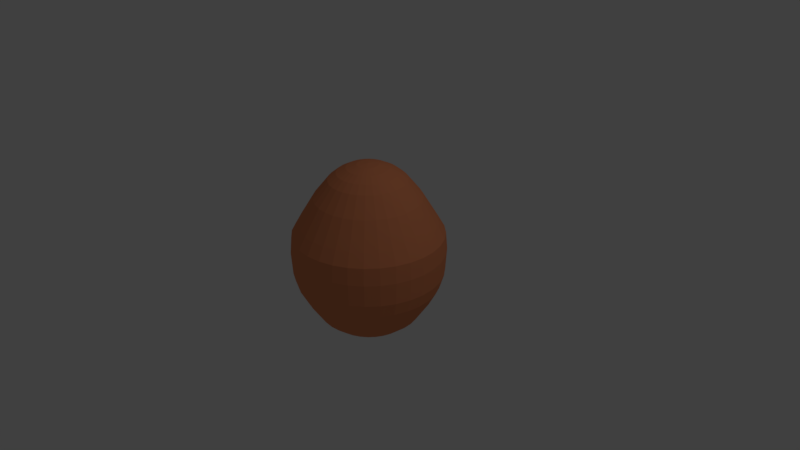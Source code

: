 # Source: batata.blend  (saved by Blender 2.80.75; exported with 4.5.12 LTS)
import bpy
from mathutils import Matrix  # noqa: F401  (used for matrix-valued properties, if any)

bpy.ops.wm.read_factory_settings(use_empty=True)
scene = bpy.context.scene
scene.name = 'Scene'

# ---- collections
col_collection_1 = bpy.data.collections.new('Collection 1'); scene.collection.children.link(col_collection_1)

# ---- materials (node trees are filled in below, after node groups)
mat_material_001 = bpy.data.materials.new('Material.001')
mat_material_001.alpha_threshold = 0.0
mat_material_001.use_transparent_shadow = False
mat_material_001.diffuse_color = (0.8, 0.2654, 0.1182, 1.0)
mat_material_001.roughness = 0.5

# ---- material node trees

# ---- world
world_world = bpy.data.worlds.new('World'); scene.world = world_world
world_world.color = (0.05088, 0.05088, 0.05088)
world_world.use_sun_shadow = False
world_world.sun_shadow_jitter_overblur = 0.0
world_world.cycles.sampling_method = 'MANUAL'

# ---- cameras
cam_camera = bpy.data.cameras.new('Camera')
cam_camera.clip_end = 100.0
cam_camera.lens = 35.0
cam_camera.sensor_width = 32.0
cam_camera.sensor_height = 18.0
cam_camera.ortho_scale = 7.314
cam_camera.dof.focus_distance = 0.0
cam_camera.dof.aperture_fstop = 128.0

# ---- lights
light_lamp = bpy.data.lights.new('Lamp', 'POINT')
light_lamp.transmission_factor = 0.0
light_lamp.cutoff_distance = 30.0
light_lamp.energy = 100.0
light_lamp.shadow_buffer_clip_start = 1.001
light_lamp.shadow_soft_size = 0.1
light_lamp.shadow_maximum_resolution = 0.006
light_lamp.use_absolute_resolution = True

# ---- meshes
me_sphere = bpy.data.meshes.new('Sphere')
me_sphere.from_pydata([(3.15e-08, 0.1388, 1.246), (3.15e-08, 0.2722, 1.205), (3.15e-08, 0.3951, 1.14), (3.15e-08, 0.5029, 1.051), (1.751e-08, 0.6909, 0.8147), (2.852e-09, 0.8891, 0.4863), (3.962e-10, 0.9799, 0.3251), (3.962e-10, 0.9991, 0.09868), (0.0, 0.9808, -0.1951), (6.602e-09, 0.5149, -0.9369), (0.02707, 0.1361, 1.246), (0.0531, 0.2669, 1.205), (0.07709, 0.3875, 1.14), (0.09811, 0.4933, 1.051), (0.1348, 0.6776, 0.8147), (0.1734, 0.872, 0.4863), (0.1912, 0.9611, 0.3251), (0.1949, 0.9799, 0.09868), (0.1913, 0.9619, -0.1951), (0.1802, 0.9061, -0.3827), (0.1622, 0.8155, -0.5556), (0.1279, 0.6428, -0.8217), (0.1005, 0.505, -0.9369), (0.0692, 0.3479, -1.023), (0.03528, 0.1773, -1.075), (0.0531, 0.1282, 1.246), (0.1042, 0.2515, 1.205), (0.1512, 0.3651, 1.14), (0.1925, 0.4646, 1.051), (0.2644, 0.6383, 0.8147), (0.3402, 0.8214, 0.4863), (0.375, 0.9053, 0.3251), (0.3823, 0.9231, 0.09868), (0.3753, 0.9061, -0.1951), (0.3536, 0.8536, -0.3827), (0.3182, 0.7682, -0.5556), (0.2508, 0.6055, -0.8217), (0.1971, 0.4757, -0.9369), (0.1357, 0.3277, -1.023), (0.0692, 0.1671, -1.075), (0.07709, 0.1154, 1.246), (0.1512, 0.2263, 1.205), (0.2195, 0.3285, 1.14), (0.2794, 0.4182, 1.051), (0.3839, 0.5745, 0.8147), (0.4939, 0.7392, 0.4863), (0.5444, 0.8148, 0.3251), (0.5551, 0.8307, 0.09868), (0.5449, 0.8155, -0.1951), (0.5133, 0.7682, -0.3827), (0.4619, 0.6913, -0.5556), (0.3641, 0.5449, -0.8217), (0.2861, 0.4282, -0.9369), (0.1971, 0.2949, -1.023), (0.1005, 0.1503, -1.075), (0.09811, 0.09811, 1.246), (0.1925, 0.1925, 1.205), (0.2794, 0.2794, 1.14), (0.3556, 0.3556, 1.051), (0.4886, 0.4886, 0.8147), (0.6287, 0.6287, 0.4863), (0.6929, 0.6929, 0.3251), (0.7065, 0.7065, 0.09868), (0.6935, 0.6935, -0.1951), (0.6533, 0.6533, -0.3827), (0.5879, 0.5879, -0.5556), (0.4634, 0.4634, -0.8217), (0.3641, 0.3641, -0.9369), (0.2508, 0.2508, -1.023), (0.1279, 0.1279, -1.075), (0.1154, 0.07709, 1.246), (0.2263, 0.1512, 1.205), (0.3285, 0.2195, 1.14), (0.4182, 0.2794, 1.051), (0.5745, 0.3839, 0.8147), (0.7392, 0.4939, 0.4863), (0.8148, 0.5444, 0.3251), (0.8307, 0.5551, 0.09868), (0.8155, 0.5449, -0.1951), (0.7682, 0.5133, -0.3827), (0.6913, 0.4619, -0.5556), (0.5449, 0.3641, -0.8217), (0.4282, 0.2861, -0.9369), (0.2949, 0.1971, -1.023), (0.1503, 0.1005, -1.075), (0.1282, 0.0531, 1.246), (0.2515, 0.1042, 1.205), (0.3651, 0.1512, 1.14), (0.4646, 0.1925, 1.051), (0.6383, 0.2644, 0.8147), (0.8214, 0.3402, 0.4863), (0.9053, 0.375, 0.3251), (0.9231, 0.3823, 0.09868), (0.9061, 0.3753, -0.1951), (0.8536, 0.3536, -0.3827), (0.7682, 0.3182, -0.5556), (0.6055, 0.2508, -0.8217), (0.4757, 0.1971, -0.9369), (0.3277, 0.1357, -1.023), (0.1671, 0.0692, -1.075), (0.1361, 0.02707, 1.246), (0.2669, 0.0531, 1.205), (0.3875, 0.07709, 1.14), (0.4933, 0.09811, 1.051), (0.6776, 0.1348, 0.8147), (0.872, 0.1734, 0.4863), (0.9611, 0.1912, 0.3251), (0.9799, 0.1949, 0.09868), (0.9619, 0.1913, -0.1951), (0.9061, 0.1802, -0.3827), (0.8155, 0.1622, -0.5556), (0.6428, 0.1279, -0.8217), (0.505, 0.1005, -0.9369), (0.3479, 0.0692, -1.023), (0.1773, 0.03528, -1.075), (0.1388, -3.15e-07, 1.246), (0.2722, -3.097e-07, 1.205), (0.3951, -3.044e-07, 1.14), (0.5029, -3.097e-07, 1.051), (0.6909, -3.239e-07, 0.8147), (0.8891, -2.733e-07, 0.4863), (0.9799, -3.933e-07, 0.3251), (0.9991, -3.784e-07, 0.09868), (0.9808, -3.937e-07, -0.1951), (0.9239, -2.298e-07, -0.3827), (0.8315, -3.341e-07, -0.5556), (0.6554, -3.162e-07, -0.8217), (0.5149, -3.369e-07, -0.9369), (0.3547, -3.024e-07, -1.023), (0.1808, -3.058e-07, -1.075), (0.1361, -0.02707, 1.246), (0.2669, -0.0531, 1.205), (0.3875, -0.07709, 1.14), (0.4933, -0.09811, 1.051), (0.6776, -0.1348, 0.8147), (0.872, -0.1734, 0.4863), (0.9611, -0.1912, 0.3251), (0.9799, -0.1949, 0.09868), (0.9619, -0.1913, -0.1951), (0.9061, -0.1802, -0.3827), (0.8155, -0.1622, -0.5556), (0.6428, -0.1279, -0.8217), (0.505, -0.1005, -0.9369), (0.3479, -0.0692, -1.023), (0.1773, -0.03528, -1.075), (0.1282, -0.0531, 1.246), (0.2515, -0.1042, 1.205), (0.3651, -0.1512, 1.14), (0.4646, -0.1925, 1.051), (0.6383, -0.2644, 0.8147), (0.8214, -0.3402, 0.4863), (0.9053, -0.375, 0.3251), (0.9231, -0.3823, 0.09868), (0.9061, -0.3753, -0.1951), (0.8536, -0.3536, -0.3827), (0.7682, -0.3182, -0.5556), (0.6055, -0.2508, -0.8217), (0.4757, -0.1971, -0.9369), (0.3277, -0.1357, -1.023), (0.1671, -0.0692, -1.075), (0.1154, -0.07709, 1.246), (0.2263, -0.1512, 1.205), (0.3285, -0.2195, 1.14), (0.4182, -0.2794, 1.051), (0.5745, -0.3839, 0.8147), (0.7392, -0.4939, 0.4863), (0.8148, -0.5444, 0.3251), (0.8307, -0.5551, 0.09868), (0.8155, -0.5449, -0.1951), (0.7682, -0.5133, -0.3827), (0.6913, -0.4619, -0.5556), (0.5449, -0.3641, -0.8217), (0.4282, -0.2861, -0.9369), (0.2949, -0.1971, -1.023), (0.1503, -0.1005, -1.075), (0.09811, -0.09811, 1.246), (0.1925, -0.1925, 1.205), (0.2794, -0.2794, 1.14), (0.3556, -0.3556, 1.051), (0.4886, -0.4886, 0.8147), (0.6287, -0.6287, 0.4863), (0.6929, -0.6929, 0.3251), (0.7065, -0.7065, 0.09868), (0.6935, -0.6935, -0.1951), (0.6533, -0.6533, -0.3827), (0.5879, -0.5879, -0.5556), (0.4634, -0.4634, -0.8217), (0.3641, -0.3641, -0.9369), (0.2508, -0.2508, -1.023), (0.1279, -0.1279, -1.075), (0.07709, -0.1154, 1.246), (0.1512, -0.2263, 1.205), (0.2195, -0.3285, 1.14), (0.2794, -0.4182, 1.051), (0.3839, -0.5745, 0.8147), (0.4939, -0.7392, 0.4863), (0.5444, -0.8148, 0.3251), (0.5551, -0.8307, 0.09868), (0.5449, -0.8155, -0.1951), (0.5133, -0.7682, -0.3827), (0.4619, -0.6913, -0.5556), (0.3641, -0.5449, -0.8217), (0.2861, -0.4282, -0.9369), (0.1971, -0.2949, -1.023), (0.1005, -0.1503, -1.075), (6.602e-09, -3.224e-07, -1.093), (0.0531, -0.1282, 1.246), (0.1042, -0.2515, 1.205), (0.1512, -0.3651, 1.14), (0.1925, -0.4646, 1.051), (0.2644, -0.6383, 0.8147), (0.3402, -0.8214, 0.4863), (0.375, -0.9053, 0.3251), (0.3823, -0.9231, 0.09868), (0.3753, -0.9061, -0.1951), (0.3536, -0.8536, -0.3827), (0.3182, -0.7682, -0.5556), (0.2508, -0.6055, -0.8217), (0.1971, -0.4757, -0.9369), (0.1357, -0.3277, -1.023), (0.0692, -0.1671, -1.075), (0.02707, -0.1361, 1.246), (0.0531, -0.2669, 1.205), (0.07709, -0.3875, 1.14), (0.09811, -0.4933, 1.051), (0.1348, -0.6776, 0.8147), (0.1734, -0.872, 0.4863), (0.1912, -0.9611, 0.3251), (0.1949, -0.9799, 0.09868), (0.1913, -0.9619, -0.1951), (0.1802, -0.9061, -0.3827), (0.1622, -0.8155, -0.5556), (0.1279, -0.6428, -0.8217), (0.1005, -0.505, -0.9369), (0.0692, -0.3479, -1.023), (0.03528, -0.1773, -1.075), (2.638e-08, -0.1388, 1.246), (6.082e-08, -0.2722, 1.205), (5.022e-08, -0.3951, 1.14), (1.313e-08, -0.5029, 1.051), (-5.349e-08, -0.6909, 0.8147), (6.402e-08, -0.8891, 0.4863), (-8.497e-08, -0.9799, 0.3251), (-9.986e-08, -0.9991, 0.09868), (-8.544e-08, -0.9808, -0.1951), (6.357e-08, -0.9239, -0.3827), (-8.544e-08, -0.8315, -0.5556), (-1.735e-08, -0.6554, -0.8217), (-3.536e-09, -0.5149, -0.9369), (1.028e-08, -0.3547, -1.023), (1.028e-08, -0.1808, -1.075), (-0.02707, -0.1361, 1.246), (-0.0531, -0.2669, 1.205), (-0.07709, -0.3875, 1.14), (-0.09811, -0.4933, 1.051), (-0.1348, -0.6776, 0.8147), (-0.1734, -0.872, 0.4863), (-0.1912, -0.9611, 0.3251), (-0.1949, -0.9799, 0.09868), (-0.1913, -0.9619, -0.1951), (-0.1802, -0.9061, -0.3827), (-0.1622, -0.8155, -0.5556), (-0.1279, -0.6428, -0.8217), (-0.1005, -0.505, -0.9369), (-0.0692, -0.3479, -1.023), (-0.03528, -0.1773, -1.075), (-0.0531, -0.1282, 1.246), (-0.1042, -0.2515, 1.205), (-0.1512, -0.3651, 1.14), (-0.1925, -0.4646, 1.051), (-0.2644, -0.6383, 0.8147), (-0.3402, -0.8214, 0.4863), (-0.375, -0.9053, 0.3251), (-0.3823, -0.9231, 0.09868), (-0.3753, -0.9061, -0.1951), (-0.3536, -0.8536, -0.3827), (-0.3182, -0.7682, -0.5556), (-0.2508, -0.6055, -0.8217), (-0.1971, -0.4757, -0.9369), (-0.1357, -0.3277, -1.023), (-0.0692, -0.1671, -1.075), (-0.07709, -0.1154, 1.246), (-0.1512, -0.2263, 1.205), (-0.2195, -0.3285, 1.14), (-0.2794, -0.4182, 1.051), (-0.3839, -0.5745, 0.8147), (-0.4939, -0.7392, 0.4863), (-0.5444, -0.8148, 0.3251), (-0.5551, -0.8307, 0.09868), (-0.5449, -0.8155, -0.1951), (-0.5133, -0.7682, -0.3827), (-0.4619, -0.6913, -0.5556), (-0.3641, -0.5449, -0.8217), (-0.2861, -0.4282, -0.9369), (-0.1971, -0.2949, -1.023), (-0.1005, -0.1503, -1.075), (-1.324e-07, -4.783e-07, 1.26), (-0.09811, -0.09811, 1.246), (-0.1925, -0.1925, 1.205), (-0.2794, -0.2794, 1.14), (-0.3556, -0.3556, 1.051), (-0.4886, -0.4886, 0.8147), (-0.6287, -0.6287, 0.4863), (-0.6929, -0.6929, 0.3251), (-0.7065, -0.7065, 0.09868), (-0.6935, -0.6935, -0.1951), (-0.6533, -0.6533, -0.3827), (-0.5879, -0.5879, -0.5556), (-0.4634, -0.4634, -0.8217), (-0.3641, -0.3641, -0.9369), (-0.2508, -0.2508, -1.023), (-0.1279, -0.1279, -1.075), (-0.1154, -0.07709, 1.246), (-0.2263, -0.1512, 1.205), (-0.3285, -0.2195, 1.14), (-0.4182, -0.2794, 1.051), (-0.5745, -0.3839, 0.8147), (-0.7392, -0.4939, 0.4863), (-0.8148, -0.5444, 0.3251), (-0.8307, -0.5551, 0.09868), (-0.8155, -0.5449, -0.1951), (-0.7682, -0.5133, -0.3827), (-0.6913, -0.4619, -0.5556), (-0.5449, -0.3641, -0.8217), (-0.4282, -0.2861, -0.9369), (-0.2949, -0.1971, -1.023), (-0.1503, -0.1005, -1.075), (-0.1282, -0.0531, 1.246), (-0.2515, -0.1042, 1.205), (-0.3651, -0.1512, 1.14), (-0.4646, -0.1925, 1.051), (-0.6383, -0.2644, 0.8147), (-0.8214, -0.3402, 0.4863), (-0.9053, -0.375, 0.3251), (-0.9231, -0.3823, 0.09868), (-0.9061, -0.3753, -0.1951), (-0.8536, -0.3536, -0.3827), (-0.7682, -0.3182, -0.5556), (-0.6055, -0.2508, -0.8217), (-0.4757, -0.1971, -0.9369), (-0.3277, -0.1357, -1.023), (-0.1671, -0.0692, -1.075), (-0.1361, -0.02707, 1.246), (-0.2669, -0.0531, 1.205), (-0.3875, -0.07709, 1.14), (-0.4933, -0.09811, 1.051), (-0.6776, -0.1348, 0.8147), (-0.872, -0.1734, 0.4863), (-0.9611, -0.1912, 0.3251), (-0.9799, -0.1949, 0.09868), (-0.9619, -0.1913, -0.1951), (-0.9061, -0.1802, -0.3827), (-0.8155, -0.1622, -0.5556), (-0.6428, -0.1279, -0.8217), (-0.505, -0.1005, -0.9369), (-0.3479, -0.0692, -1.023), (-0.1773, -0.03528, -1.075), (-0.1388, -3.044e-07, 1.246), (-0.2722, -2.832e-07, 1.205), (-0.3951, -2.832e-07, 1.14), (-0.5029, -2.143e-07, 1.051), (-0.6909, -1.629e-07, 0.8147), (-0.8891, -3.163e-07, 0.4863), (-0.9799, -9.553e-08, 0.3251), (-0.9991, -1.402e-07, 0.09868), (-0.9808, -9.567e-08, -0.1951), (-0.9239, -3.192e-07, -0.3827), (-0.8315, -1.404e-07, -0.5556), (-0.6554, -1.919e-07, -0.8217), (-0.5149, -2.609e-07, -0.9369), (-0.3547, -2.54e-07, -1.023), (-0.1808, -3.127e-07, -1.075), (-0.1361, 0.02707, 1.246), (-0.2669, 0.0531, 1.205), (-0.3875, 0.07709, 1.14), (-0.4933, 0.09811, 1.051), (-0.6776, 0.1348, 0.8147), (-0.872, 0.1734, 0.4863), (-0.9611, 0.1912, 0.3251), (-0.9799, 0.1949, 0.09868), (-0.9619, 0.1913, -0.1951), (-0.9061, 0.1802, -0.3827), (-0.8155, 0.1622, -0.5556), (-0.6428, 0.1279, -0.8217), (-0.505, 0.1005, -0.9369), (-0.3479, 0.0692, -1.023), (-0.1773, 0.03528, -1.075), (-0.1282, 0.0531, 1.246), (-0.2515, 0.1042, 1.205), (-0.3651, 0.1512, 1.14), (-0.4646, 0.1925, 1.051), (-0.6383, 0.2644, 0.8147), (-0.8214, 0.3402, 0.4863), (-0.9053, 0.375, 0.3251), (-0.9231, 0.3823, 0.09868), (-0.9061, 0.3753, -0.1951), (-0.8536, 0.3536, -0.3827), (-0.7682, 0.3182, -0.5556), (-0.6055, 0.2508, -0.8217), (-0.4757, 0.1971, -0.9369), (-0.3277, 0.1357, -1.023), (-0.1671, 0.0692, -1.075), (-0.1154, 0.07709, 1.246), (-0.2263, 0.1512, 1.205), (-0.3285, 0.2195, 1.14), (-0.4182, 0.2794, 1.051), (-0.5745, 0.3839, 0.8147), (-0.7392, 0.4939, 0.4863), (-0.8148, 0.5444, 0.3251), (-0.8307, 0.5551, 0.09868), (-0.8155, 0.5449, -0.1951), (-0.7682, 0.5133, -0.3827), (-0.6913, 0.4619, -0.5556), (-0.5449, 0.3641, -0.8217), (-0.4282, 0.2861, -0.9369), (-0.2949, 0.1971, -1.023), (-0.1503, 0.1005, -1.075), (-0.09811, 0.09811, 1.246), (-0.1925, 0.1925, 1.205), (-0.2794, 0.2794, 1.14), (-0.3556, 0.3556, 1.051), (-0.4886, 0.4886, 0.8147), (-0.6287, 0.6287, 0.4863), (-0.6929, 0.6929, 0.3251), (-0.7065, 0.7065, 0.09868), (-0.6935, 0.6935, -0.1951), (-0.6533, 0.6533, -0.3827), (-0.5879, 0.5879, -0.5556), (-0.4634, 0.4634, -0.8217), (-0.3641, 0.3641, -0.9369), (-0.2508, 0.2508, -1.023), (-0.1279, 0.1279, -1.075), (-0.07709, 0.1154, 1.246), (-0.1512, 0.2263, 1.205), (-0.2195, 0.3285, 1.14), (-0.2794, 0.4182, 1.051), (-0.3839, 0.5745, 0.8147), (-0.4939, 0.7392, 0.4863), (-0.5444, 0.8148, 0.3251), (-0.5551, 0.8307, 0.09868), (-0.5449, 0.8155, -0.1951), (-0.5133, 0.7682, -0.3827), (-0.4619, 0.6913, -0.5556), (-0.3641, 0.5449, -0.8217), (-0.2861, 0.4282, -0.9369), (-0.1971, 0.2949, -1.023), (-0.1005, 0.1503, -1.075), (-0.0531, 0.1282, 1.246), (-0.1042, 0.2515, 1.205), (-0.1512, 0.3651, 1.14), (-0.1925, 0.4646, 1.051), (-0.2644, 0.6383, 0.8147), (-0.3402, 0.8214, 0.4863), (-0.375, 0.9053, 0.3251), (-0.3823, 0.9231, 0.09868), (-0.3753, 0.9061, -0.1951), (-0.3536, 0.8536, -0.3827), (-0.3182, 0.7682, -0.5556), (-0.2508, 0.6055, -0.8217), (-0.1971, 0.4757, -0.9369), (-0.1357, 0.3277, -1.023), (-0.0692, 0.1671, -1.075), (-0.02707, 0.1361, 1.246), (-0.0531, 0.2669, 1.205), (-0.07709, 0.3875, 1.14), (-0.09811, 0.4933, 1.051), (-0.1348, 0.6776, 0.8147), (-0.1734, 0.872, 0.4863), (-0.1912, 0.9611, 0.3251), (-0.1949, 0.9799, 0.09868), (-0.1913, 0.9619, -0.1951), (-0.1802, 0.9061, -0.3827), (-0.1622, 0.8155, -0.5556), (-0.1279, 0.6428, -0.8217), (-0.1005, 0.505, -0.9369), (-0.0692, 0.3479, -1.023), (-0.03528, 0.1773, -1.075), (6.357e-08, 0.9239, -0.3827), (2.722e-07, 0.8315, -0.5556), (1.484e-07, 0.6554, -0.8217), (7.933e-08, 0.3547, -1.023), (2.063e-08, 0.1808, -1.075), (1.024e-08, 0.7892, 0.6519), (0.154, 0.774, 0.6519), (0.302, 0.7291, 0.6519), (0.4384, 0.6562, 0.6519), (0.558, 0.558, 0.6519), (0.6562, 0.4384, 0.6519), (0.7291, 0.302, 0.6519), (0.774, 0.154, 0.6519), (0.7892, -2.988e-07, 0.6519), (0.774, -0.154, 0.6519), (0.7291, -0.302, 0.6519), (0.6562, -0.4384, 0.6519), (0.558, -0.558, 0.6519), (0.4384, -0.6562, 0.6519), (0.302, -0.7291, 0.6519), (0.154, -0.774, 0.6519), (4.772e-09, -0.7892, 0.6519), (-0.154, -0.774, 0.6519), (-0.302, -0.7291, 0.6519), (-0.4384, -0.6562, 0.6519), (-0.558, -0.558, 0.6519), (-0.6562, -0.4384, 0.6519), (-0.7291, -0.302, 0.6519), (-0.774, -0.154, 0.6519), (-0.7892, -2.39e-07, 0.6519), (-0.774, 0.154, 0.6519), (-0.7291, 0.302, 0.6519), (-0.6562, 0.4384, 0.6519), (-0.558, 0.558, 0.6519), (-0.4384, 0.6562, 0.6519), (-0.302, 0.7291, 0.6519), (-0.154, 0.774, 0.6519)], [], [(6, 5, 15, 16), (481, 480, 23, 24), (7, 6, 16, 17), (0, 296, 10), (205, 481, 24), (8, 7, 17, 18), (1, 0, 10, 11), (477, 8, 18, 19), (2, 1, 11, 12), (478, 477, 19, 20), (3, 2, 12, 13), (479, 478, 20, 21), (4, 3, 13, 14), (9, 479, 21, 22), (482, 4, 14, 483), (480, 9, 22, 23), (483, 14, 29, 484), (23, 22, 37, 38), (16, 15, 30, 31), (24, 23, 38, 39), (17, 16, 31, 32), (10, 296, 25), (205, 24, 39), (18, 17, 32, 33), (11, 10, 25, 26), (19, 18, 33, 34), (12, 11, 26, 27), (20, 19, 34, 35), (13, 12, 27, 28), (21, 20, 35, 36), (14, 13, 28, 29), (22, 21, 36, 37), (34, 33, 48, 49), (27, 26, 41, 42), (35, 34, 49, 50), (28, 27, 42, 43), (36, 35, 50, 51), (29, 28, 43, 44), (37, 36, 51, 52), (484, 29, 44, 485), (38, 37, 52, 53), (31, 30, 45, 46), (39, 38, 53, 54), (32, 31, 46, 47), (25, 296, 40), (205, 39, 54), (33, 32, 47, 48), (26, 25, 40, 41), (53, 52, 67, 68), (46, 45, 60, 61), (54, 53, 68, 69), (47, 46, 61, 62), (40, 296, 55), (205, 54, 69), (48, 47, 62, 63), (41, 40, 55, 56), (49, 48, 63, 64), (42, 41, 56, 57), (50, 49, 64, 65), (43, 42, 57, 58), (51, 50, 65, 66), (44, 43, 58, 59), (52, 51, 66, 67), (485, 44, 59, 486), (57, 56, 71, 72), (65, 64, 79, 80), (58, 57, 72, 73), (66, 65, 80, 81), (59, 58, 73, 74), (67, 66, 81, 82), (486, 59, 74, 487), (68, 67, 82, 83), (61, 60, 75, 76), (69, 68, 83, 84), (62, 61, 76, 77), (55, 296, 70), (205, 69, 84), (63, 62, 77, 78), (56, 55, 70, 71), (64, 63, 78, 79), (76, 75, 90, 91), (84, 83, 98, 99), (77, 76, 91, 92), (70, 296, 85), (205, 84, 99), (78, 77, 92, 93), (71, 70, 85, 86), (79, 78, 93, 94), (72, 71, 86, 87), (80, 79, 94, 95), (73, 72, 87, 88), (81, 80, 95, 96), (74, 73, 88, 89), (82, 81, 96, 97), (487, 74, 89, 488), (83, 82, 97, 98), (95, 94, 109, 110), (88, 87, 102, 103), (96, 95, 110, 111), (89, 88, 103, 104), (97, 96, 111, 112), (488, 89, 104, 489), (98, 97, 112, 113), (91, 90, 105, 106), (99, 98, 113, 114), (92, 91, 106, 107), (85, 296, 100), (205, 99, 114), (93, 92, 107, 108), (86, 85, 100, 101), (94, 93, 108, 109), (87, 86, 101, 102), (114, 113, 128, 129), (107, 106, 121, 122), (100, 296, 115), (205, 114, 129), (108, 107, 122, 123), (101, 100, 115, 116), (109, 108, 123, 124), (102, 101, 116, 117), (110, 109, 124, 125), (103, 102, 117, 118), (111, 110, 125, 126), (104, 103, 118, 119), (112, 111, 126, 127), (489, 104, 119, 490), (113, 112, 127, 128), (106, 105, 120, 121), (126, 125, 140, 141), (119, 118, 133, 134), (127, 126, 141, 142), (490, 119, 134, 491), (128, 127, 142, 143), (121, 120, 135, 136), (129, 128, 143, 144), (122, 121, 136, 137), (115, 296, 130), (205, 129, 144), (123, 122, 137, 138), (116, 115, 130, 131), (124, 123, 138, 139), (117, 116, 131, 132), (125, 124, 139, 140), (118, 117, 132, 133), (130, 296, 145), (205, 144, 159), (138, 137, 152, 153), (131, 130, 145, 146), (139, 138, 153, 154), (132, 131, 146, 147), (140, 139, 154, 155), (133, 132, 147, 148), (141, 140, 155, 156), (134, 133, 148, 149), (142, 141, 156, 157), (491, 134, 149, 492), (143, 142, 157, 158), (136, 135, 150, 151), (144, 143, 158, 159), (137, 136, 151, 152), (149, 148, 163, 164), (157, 156, 171, 172), (492, 149, 164, 493), (158, 157, 172, 173), (151, 150, 165, 166), (159, 158, 173, 174), (152, 151, 166, 167), (145, 296, 160), (205, 159, 174), (153, 152, 167, 168), (146, 145, 160, 161), (154, 153, 168, 169), (147, 146, 161, 162), (155, 154, 169, 170), (148, 147, 162, 163), (156, 155, 170, 171), (168, 167, 182, 183), (161, 160, 175, 176), (169, 168, 183, 184), (162, 161, 176, 177), (170, 169, 184, 185), (163, 162, 177, 178), (171, 170, 185, 186), (164, 163, 178, 179), (172, 171, 186, 187), (493, 164, 179, 494), (173, 172, 187, 188), (166, 165, 180, 181), (174, 173, 188, 189), (167, 166, 181, 182), (160, 296, 175), (205, 174, 189), (187, 186, 201, 202), (494, 179, 194, 495), (188, 187, 202, 203), (181, 180, 195, 196), (189, 188, 203, 204), (182, 181, 196, 197), (175, 296, 190), (205, 189, 204), (183, 182, 197, 198), (176, 175, 190, 191), (184, 183, 198, 199), (177, 176, 191, 192), (185, 184, 199, 200), (178, 177, 192, 193), (186, 185, 200, 201), (179, 178, 193, 194), (191, 190, 206, 207), (199, 198, 214, 215), (192, 191, 207, 208), (200, 199, 215, 216), (193, 192, 208, 209), (201, 200, 216, 217), (194, 193, 209, 210), (202, 201, 217, 218), (495, 194, 210, 496), (203, 202, 218, 219), (196, 195, 211, 212), (204, 203, 219, 220), (197, 196, 212, 213), (190, 296, 206), (205, 204, 220), (198, 197, 213, 214), (496, 210, 225, 497), (219, 218, 233, 234), (212, 211, 226, 227), (220, 219, 234, 235), (213, 212, 227, 228), (206, 296, 221), (205, 220, 235), (214, 213, 228, 229), (207, 206, 221, 222), (215, 214, 229, 230), (208, 207, 222, 223), (216, 215, 230, 231), (209, 208, 223, 224), (217, 216, 231, 232), (210, 209, 224, 225), (218, 217, 232, 233), (230, 229, 244, 245), (223, 222, 237, 238), (231, 230, 245, 246), (224, 223, 238, 239), (232, 231, 246, 247), (225, 224, 239, 240), (233, 232, 247, 248), (497, 225, 240, 498), (234, 233, 248, 249), (227, 226, 241, 242), (235, 234, 249, 250), (228, 227, 242, 243), (221, 296, 236), (205, 235, 250), (229, 228, 243, 244), (222, 221, 236, 237), (249, 248, 263, 264), (242, 241, 256, 257), (250, 249, 264, 265), (243, 242, 257, 258), (236, 296, 251), (205, 250, 265), (244, 243, 258, 259), (237, 236, 251, 252), (245, 244, 259, 260), (238, 237, 252, 253), (246, 245, 260, 261), (239, 238, 253, 254), (247, 246, 261, 262), (240, 239, 254, 255), (248, 247, 262, 263), (498, 240, 255, 499), (261, 260, 275, 276), (254, 253, 268, 269), (262, 261, 276, 277), (255, 254, 269, 270), (263, 262, 277, 278), (499, 255, 270, 500), (264, 263, 278, 279), (257, 256, 271, 272), (265, 264, 279, 280), (258, 257, 272, 273), (251, 296, 266), (205, 265, 280), (259, 258, 273, 274), (252, 251, 266, 267), (260, 259, 274, 275), (253, 252, 267, 268), (280, 279, 294, 295), (273, 272, 287, 288), (266, 296, 281), (205, 280, 295), (274, 273, 288, 289), (267, 266, 281, 282), (275, 274, 289, 290), (268, 267, 282, 283), (276, 275, 290, 291), (269, 268, 283, 284), (277, 276, 291, 292), (270, 269, 284, 285), (278, 277, 292, 293), (500, 270, 285, 501), (279, 278, 293, 294), (272, 271, 286, 287), (284, 283, 299, 300), (292, 291, 307, 308), (285, 284, 300, 301), (293, 292, 308, 309), (501, 285, 301, 502), (294, 293, 309, 310), (287, 286, 302, 303), (295, 294, 310, 311), (288, 287, 303, 304), (281, 296, 297), (205, 295, 311), (289, 288, 304, 305), (282, 281, 297, 298), (290, 289, 305, 306), (283, 282, 298, 299), (291, 290, 306, 307), (304, 303, 318, 319), (297, 296, 312), (205, 311, 326), (305, 304, 319, 320), (298, 297, 312, 313), (306, 305, 320, 321), (299, 298, 313, 314), (307, 306, 321, 322), (300, 299, 314, 315), (308, 307, 322, 323), (301, 300, 315, 316), (309, 308, 323, 324), (502, 301, 316, 503), (310, 309, 324, 325), (303, 302, 317, 318), (311, 310, 325, 326), (323, 322, 337, 338), (316, 315, 330, 331), (324, 323, 338, 339), (503, 316, 331, 504), (325, 324, 339, 340), (318, 317, 332, 333), (326, 325, 340, 341), (319, 318, 333, 334), (312, 296, 327), (205, 326, 341), (320, 319, 334, 335), (313, 312, 327, 328), (321, 320, 335, 336), (314, 313, 328, 329), (322, 321, 336, 337), (315, 314, 329, 330), (327, 296, 342), (205, 341, 356), (335, 334, 349, 350), (328, 327, 342, 343), (336, 335, 350, 351), (329, 328, 343, 344), (337, 336, 351, 352), (330, 329, 344, 345), (338, 337, 352, 353), (331, 330, 345, 346), (339, 338, 353, 354), (504, 331, 346, 505), (340, 339, 354, 355), (333, 332, 347, 348), (341, 340, 355, 356), (334, 333, 348, 349), (346, 345, 360, 361), (354, 353, 368, 369), (505, 346, 361, 506), (355, 354, 369, 370), (348, 347, 362, 363), (356, 355, 370, 371), (349, 348, 363, 364), (342, 296, 357), (205, 356, 371), (350, 349, 364, 365), (343, 342, 357, 358), (351, 350, 365, 366), (344, 343, 358, 359), (352, 351, 366, 367), (345, 344, 359, 360), (353, 352, 367, 368), (365, 364, 379, 380), (358, 357, 372, 373), (366, 365, 380, 381), (359, 358, 373, 374), (367, 366, 381, 382), (360, 359, 374, 375), (368, 367, 382, 383), (361, 360, 375, 376), (369, 368, 383, 384), (506, 361, 376, 507), (370, 369, 384, 385), (363, 362, 377, 378), (371, 370, 385, 386), (364, 363, 378, 379), (357, 296, 372), (205, 371, 386), (384, 383, 398, 399), (507, 376, 391, 508), (385, 384, 399, 400), (378, 377, 392, 393), (386, 385, 400, 401), (379, 378, 393, 394), (372, 296, 387), (205, 386, 401), (380, 379, 394, 395), (373, 372, 387, 388), (381, 380, 395, 396), (374, 373, 388, 389), (382, 381, 396, 397), (375, 374, 389, 390), (383, 382, 397, 398), (376, 375, 390, 391), (396, 395, 410, 411), (389, 388, 403, 404), (397, 396, 411, 412), (390, 389, 404, 405), (398, 397, 412, 413), (391, 390, 405, 406), (399, 398, 413, 414), (508, 391, 406, 509), (400, 399, 414, 415), (393, 392, 407, 408), (401, 400, 415, 416), (394, 393, 408, 409), (387, 296, 402), (205, 401, 416), (395, 394, 409, 410), (388, 387, 402, 403), (415, 414, 429, 430), (408, 407, 422, 423), (416, 415, 430, 431), (409, 408, 423, 424), (402, 296, 417), (205, 416, 431), (410, 409, 424, 425), (403, 402, 417, 418), (411, 410, 425, 426), (404, 403, 418, 419), (412, 411, 426, 427), (405, 404, 419, 420), (413, 412, 427, 428), (406, 405, 420, 421), (414, 413, 428, 429), (509, 406, 421, 510), (419, 418, 433, 434), (427, 426, 441, 442), (420, 419, 434, 435), (428, 427, 442, 443), (421, 420, 435, 436), (429, 428, 443, 444), (510, 421, 436, 511), (430, 429, 444, 445), (423, 422, 437, 438), (431, 430, 445, 446), (424, 423, 438, 439), (417, 296, 432), (205, 431, 446), (425, 424, 439, 440), (418, 417, 432, 433), (426, 425, 440, 441), (438, 437, 452, 453), (446, 445, 460, 461), (439, 438, 453, 454), (432, 296, 447), (205, 446, 461), (440, 439, 454, 455), (433, 432, 447, 448), (441, 440, 455, 456), (434, 433, 448, 449), (442, 441, 456, 457), (435, 434, 449, 450), (443, 442, 457, 458), (436, 435, 450, 451), (444, 443, 458, 459), (511, 436, 451, 512), (445, 444, 459, 460), (457, 456, 471, 472), (450, 449, 464, 465), (458, 457, 472, 473), (451, 450, 465, 466), (459, 458, 473, 474), (512, 451, 466, 513), (460, 459, 474, 475), (453, 452, 467, 468), (461, 460, 475, 476), (454, 453, 468, 469), (447, 296, 462), (205, 461, 476), (455, 454, 469, 470), (448, 447, 462, 463), (456, 455, 470, 471), (449, 448, 463, 464), (476, 475, 480, 481), (469, 468, 6, 7), (462, 296, 0), (205, 476, 481), (470, 469, 7, 8), (463, 462, 0, 1), (471, 470, 8, 477), (464, 463, 1, 2), (472, 471, 477, 478), (465, 464, 2, 3), (473, 472, 478, 479), (466, 465, 3, 4), (474, 473, 479, 9), (513, 466, 4, 482), (475, 474, 9, 480), (468, 467, 5, 6), (467, 513, 482, 5), (452, 512, 513, 467), (437, 511, 512, 452), (422, 510, 511, 437), (407, 509, 510, 422), (392, 508, 509, 407), (377, 507, 508, 392), (362, 506, 507, 377), (347, 505, 506, 362), (332, 504, 505, 347), (317, 503, 504, 332), (302, 502, 503, 317), (286, 501, 502, 302), (271, 500, 501, 286), (256, 499, 500, 271), (241, 498, 499, 256), (226, 497, 498, 241), (211, 496, 497, 226), (195, 495, 496, 211), (180, 494, 495, 195), (165, 493, 494, 180), (150, 492, 493, 165), (135, 491, 492, 150), (120, 490, 491, 135), (105, 489, 490, 120), (90, 488, 489, 105), (75, 487, 488, 90), (60, 486, 487, 75), (45, 485, 486, 60), (30, 484, 485, 45), (15, 483, 484, 30), (5, 482, 483, 15)])
me_sphere.materials.append(mat_material_001)
me_sphere.use_remesh_preserve_volume = False
me_sphere.use_remesh_preserve_attributes = False
me_sphere.use_mirror_vertex_groups = False
me_sphere.update()

# ---- objects
ob_sphere = bpy.data.objects.new('Sphere', me_sphere)
ob_lamp = bpy.data.objects.new('Lamp', light_lamp)
ob_camera = bpy.data.objects.new('Camera', cam_camera)

# ---- transforms, parenting, visibility, modifiers, constraints
ob_sphere.location = (0.0, 0.0, 0.0)
ob_sphere.lineart.crease_threshold = 0.0
ob_lamp.location = (4.076, 1.005, 5.904)
ob_lamp.rotation_euler = (0.6503, 0.05522, 1.866)
ob_lamp.lock_rotations_4d = False
ob_lamp.empty_display_type = 'ARROWS'
ob_lamp.color = (0.0, 0.0, 0.0, 0.0)
ob_lamp.lineart.crease_threshold = 0.0
ob_camera.location = (7.481, -6.508, 5.344)
ob_camera.rotation_euler = (1.109, 0.0, 0.8149)
ob_camera.lock_rotations_4d = False
ob_camera.empty_display_type = 'ARROWS'
ob_camera.color = (0.0, 0.0, 0.0, 0.0)
ob_camera.display_type = 'WIRE'
ob_camera.lineart.crease_threshold = 0.0

# ---- collection membership
col_collection_1.objects.link(ob_sphere)
col_collection_1.objects.link(ob_lamp)
col_collection_1.objects.link(ob_camera)

# ---- scene / render settings (as saved in the file)
scene.camera = ob_camera
scene.frame_start = 1; scene.frame_end = 250; scene.frame_set(24)
scene.render.engine = 'BLENDER_EEVEE_NEXT'
scene.render.resolution_percentage = 50
scene.render.dither_intensity = 0.0
scene.cycles.use_denoising = False
scene.cycles.samples = 128
scene.cycles.sampling_pattern = 'TABULATED_SOBOL'
scene.cycles.use_adaptive_sampling = False
scene.cycles.use_light_tree = False
scene.cycles.blur_glossy = 0.0
scene.cycles.sample_clamp_indirect = 0.0
scene.view_settings.view_transform = 'Standard'
bpy.context.view_layer.update()
